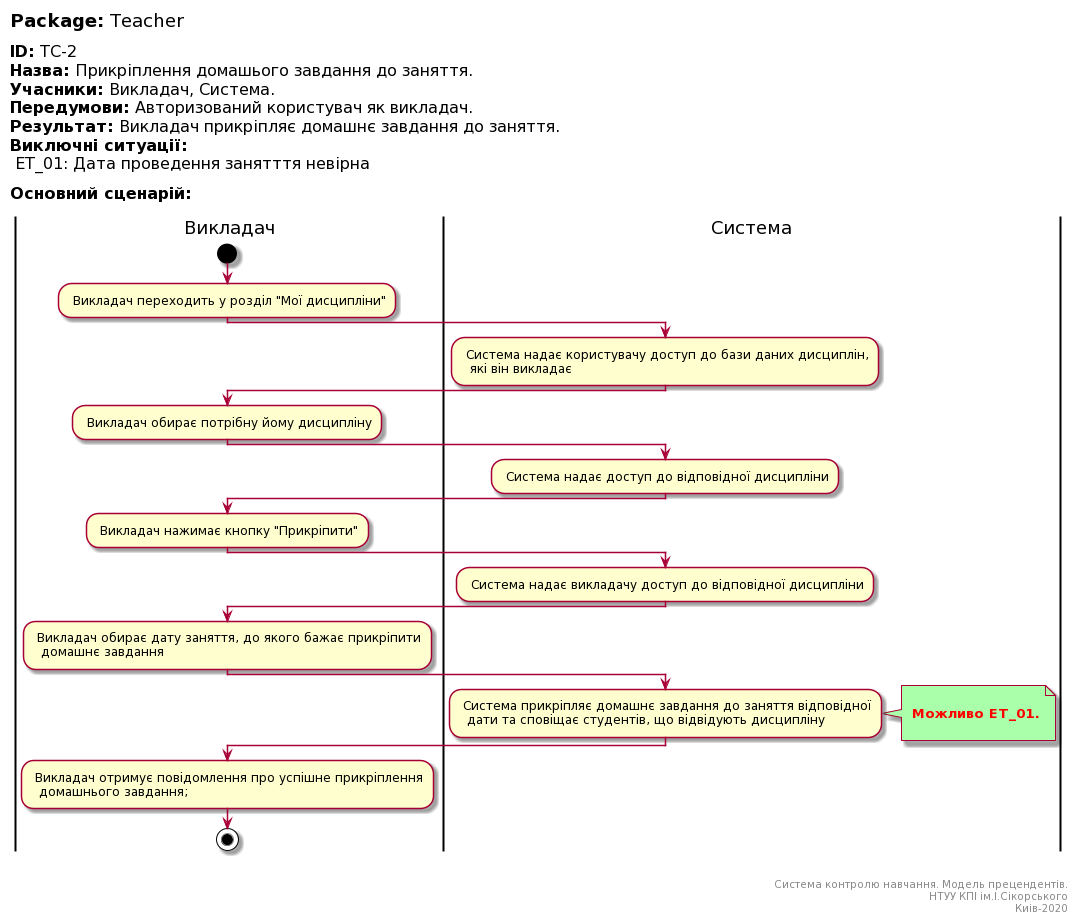

The diagram above was rendered by PlantUML. Its source (embedded in the PNG):
@startuml
left header
<font color=000 size=18><b>Package:</b> Teacher

<font color=000 size=16><b>ID:</b> TC-2
<font color=000 size=16><b>Назва:</b> Прикріплення домашього завдання до заняття.
<font color=000 size=16><b>Учасники:</b> Викладач, Система.
<font color=000 size=16><b>Передумови:</b> Авторизований користувач як викладач.
<font color=000 size=16><b>Результат:</b> Викладач прикріпляє домашнє завдання до заняття.
<font color=000 size=16><b>Виключні ситуації:</b>
<font color=000 size=16> ET_01: Дата проведення занятття невірна

<font color=000 size=16><b>Основний сценарій:</b>

end header

|Викладач|
start
: Викладач переходить у розділ "Мої дисципліни";

|Система|
: Система надає користувачу доступ до бази даних дисциплін, 
  які він викладає;
   
|Викладач|
: Викладач обирає потрібну йому дисципліну;   

|Система|
: Система надає доступ до відповідної дисципліни;

|Викладач|
: Викладач нажимає кнопку "Прикріпити";   

|Система|
: Система надає викладачу доступ до відповідної дисципліни;


|Викладач|
: Викладач обирає дату заняття, до якого бажає прикріпити
  домашнє завдання;

|Система|
: Система прикріпляє домашнє завдання до заняття відповідної
  дати та сповіщає студентів, що відвідують дисципліну;
note right #aaffaa

<font color=red><b> Можливо ET_01.

end note

|Викладач|
: Викладач отримує повідомлення про успішне прикріплення
  домашнього завдання;  
  
stop;

right footer


Система контролю навчання. Модель прецендентів.
НТУУ КПІ ім.І.Сікорського
Киів-2020
end footer
@enduml